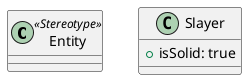

The diagram above was rendered by PlantUML. Its source (embedded in the PNG):
@startuml
class "Entity" <<Stereotype>>
class "Slayer" {
    +isSolid: true
}
@enduml